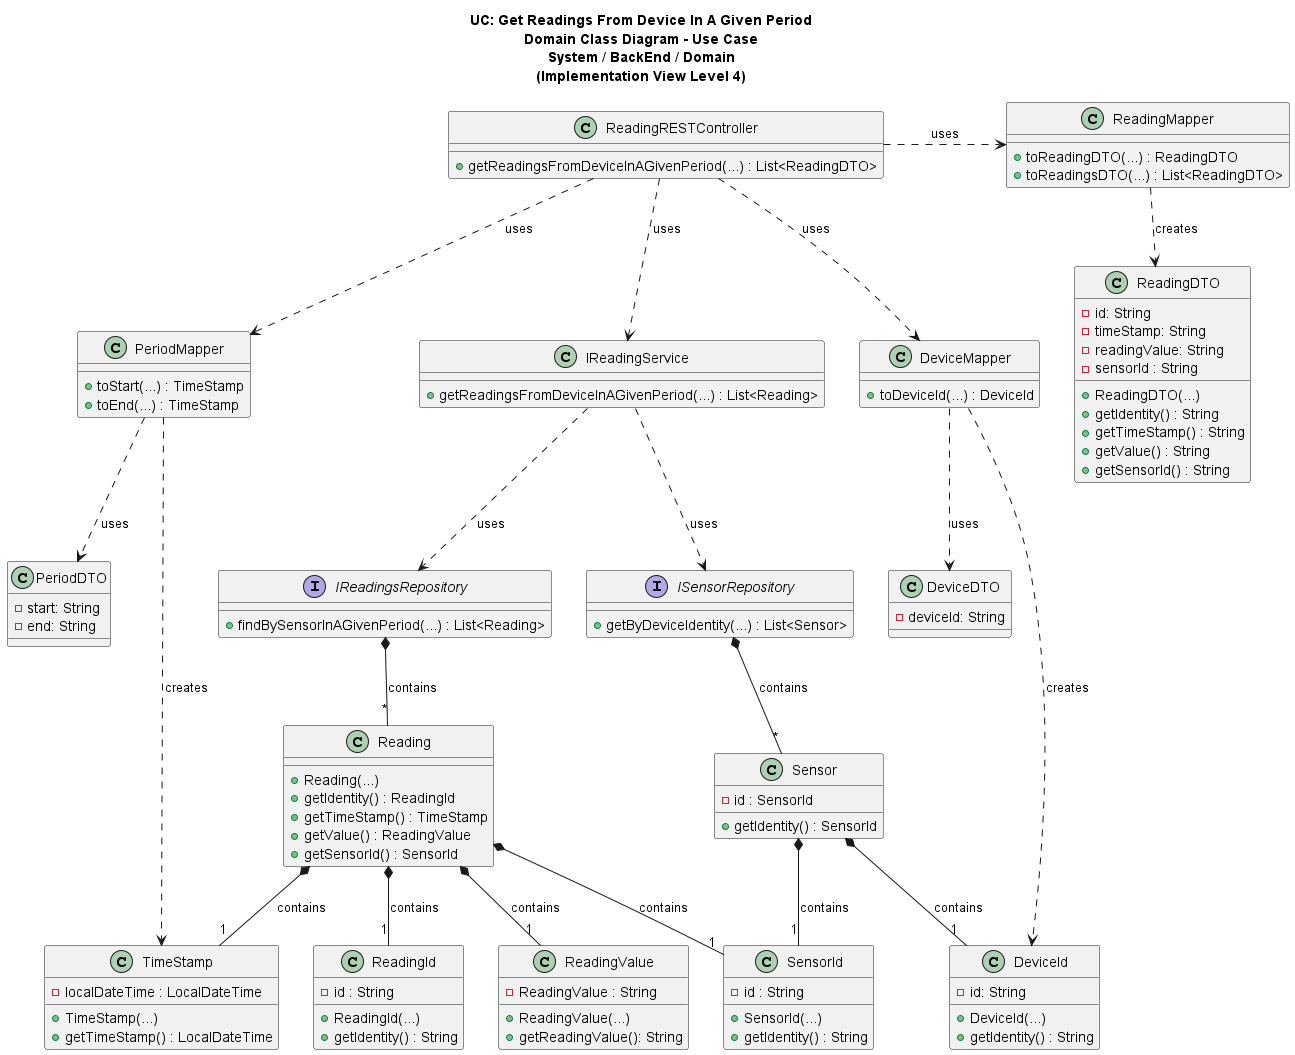

The diagram above was rendered by PlantUML. Its source (embedded in the PNG):
@startuml

title UC: Get Readings From Device In A Given Period\nDomain Class Diagram - Use Case\nSystem / BackEnd / Domain\n(Implementation View Level 4)

/'US33 As a Room Owner [or Power User, or Administrator],
I want to get a list of all measurement of a device in a room, in a given period.'/

class ReadingRESTController{
+ getReadingsFromDeviceInAGivenPeriod(...) : List<ReadingDTO>
}

class IReadingService{
+ getReadingsFromDeviceInAGivenPeriod(...) : List<Reading>
}

interface ISensorRepository{
+ getByDeviceIdentity(...) : List<Sensor>
}

interface IReadingsRepository{
+ findBySensorInAGivenPeriod(...) : List<Reading>
}

class ReadingMapper{
+ toReadingDTO(...) : ReadingDTO
+ toReadingsDTO(...) : List<ReadingDTO>
}

class Reading{
+ Reading(...)
+ getIdentity() : ReadingId
+ getTimeStamp() : TimeStamp
+ getValue() : ReadingValue
+ getSensorId() : SensorId
}


class TimeStamp{
- localDateTime : LocalDateTime
+ TimeStamp(...)
+ getTimeStamp() : LocalDateTime
}

class ReadingId{
- id : String
+ ReadingId(...)
+ getIdentity() : String
}

class Sensor{
- id : SensorId
+ getIdentity() : SensorId
}

class PeriodMapper{
+ toStart(...) : TimeStamp
+ toEnd(...) : TimeStamp
}

class SensorId{
- id : String
+ SensorId(...)
+ getIdentity() : String
}

class ReadingValue{
- ReadingValue : String
+ ReadingValue(...)
+ getReadingValue(): String
}

class ReadingDTO{
- id: String
- timeStamp: String
- readingValue: String
- sensorId : String
+ ReadingDTO(...)
+ getIdentity() : String
+ getTimeStamp() : String
+ getValue() : String
+ getSensorId() : String
}

class DeviceDTO{
- deviceId: String
}

class DeviceMapper{
+ toDeviceId(...) : DeviceId
}


class DeviceId {
- id: String
+ DeviceId(...)
+ getIdentity() : String
}

class PeriodDTO {
- start: String
- end: String
}

ReadingRESTController ..> IReadingService : uses
IReadingService  ..>  ISensorRepository : uses
IReadingService ..>  IReadingsRepository : uses
ReadingRESTController .> ReadingMapper : uses
ReadingRESTController ..> DeviceMapper : uses
ReadingRESTController ..> PeriodMapper : uses

ReadingMapper  ..>  ReadingDTO : creates

IReadingsRepository *-- "*" Reading : contains
ISensorRepository *-- "*" Sensor : contains

Reading *-- "1" TimeStamp : contains
Reading *-- "1" ReadingId : contains
Reading *-- "1" ReadingValue : contains
Reading *-- "1" SensorId : contains

Sensor *-- "1" SensorId : contains
Sensor *-- "1" DeviceId : contains

DeviceMapper ..> DeviceDTO : uses
DeviceMapper ..> DeviceId : creates

PeriodMapper ..> PeriodDTO : uses
PeriodMapper ..> TimeStamp : creates

@enduml